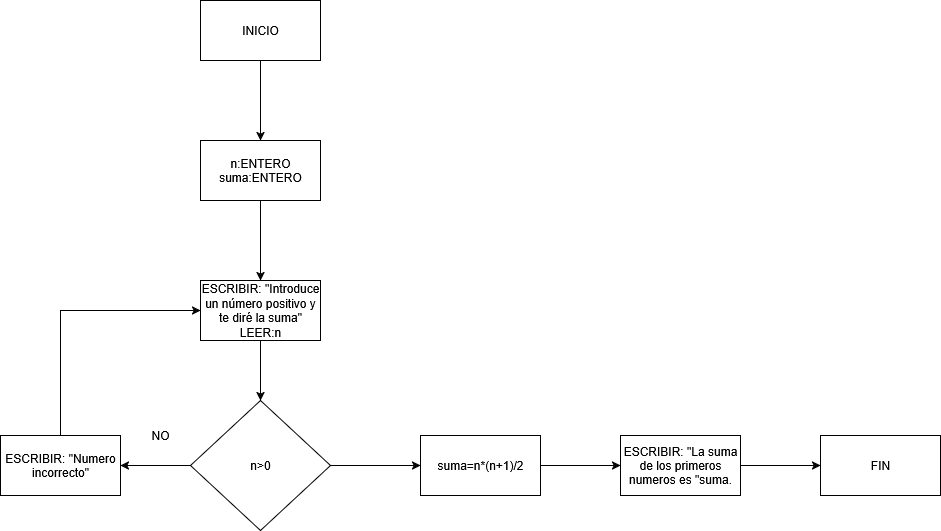

The diagram above was exported from draw.io. Its source (the exported page's mxGraphModel, read from the mxfile embedded in the PNG):
<mxGraphModel dx="1042" dy="597" grid="1" gridSize="10" guides="1" tooltips="1" connect="1" arrows="1" fold="1" page="1" pageScale="1" pageWidth="827" pageHeight="1169" math="0" shadow="0" adaptiveColors="none">
  <root>
    <mxCell id="0" />
    <mxCell id="1" parent="0" />
    <mxCell id="edp1guysdb1EKbpYnKQI-3" value="" style="edgeStyle=orthogonalEdgeStyle;rounded=0;orthogonalLoop=1;jettySize=auto;html=1;" edge="1" parent="1" source="edp1guysdb1EKbpYnKQI-1" target="edp1guysdb1EKbpYnKQI-2">
      <mxGeometry relative="1" as="geometry" />
    </mxCell>
    <mxCell id="edp1guysdb1EKbpYnKQI-1" value="INICIO" style="rounded=0;whiteSpace=wrap;html=1;" vertex="1" parent="1">
      <mxGeometry x="340" y="50" width="120" height="60" as="geometry" />
    </mxCell>
    <mxCell id="edp1guysdb1EKbpYnKQI-5" value="" style="edgeStyle=orthogonalEdgeStyle;rounded=0;orthogonalLoop=1;jettySize=auto;html=1;" edge="1" parent="1" source="edp1guysdb1EKbpYnKQI-2" target="edp1guysdb1EKbpYnKQI-4">
      <mxGeometry relative="1" as="geometry" />
    </mxCell>
    <mxCell id="edp1guysdb1EKbpYnKQI-2" value="&lt;div&gt;n:ENTERO&lt;/div&gt;&lt;div&gt;suma:ENTERO&lt;/div&gt;" style="whiteSpace=wrap;html=1;rounded=0;" vertex="1" parent="1">
      <mxGeometry x="340" y="190" width="120" height="60" as="geometry" />
    </mxCell>
    <mxCell id="edp1guysdb1EKbpYnKQI-7" value="" style="edgeStyle=orthogonalEdgeStyle;rounded=0;orthogonalLoop=1;jettySize=auto;html=1;" edge="1" parent="1" source="edp1guysdb1EKbpYnKQI-4">
      <mxGeometry relative="1" as="geometry">
        <mxPoint x="400" y="450" as="targetPoint" />
      </mxGeometry>
    </mxCell>
    <mxCell id="edp1guysdb1EKbpYnKQI-4" value="&lt;div&gt;ESCRIBIR: &quot;Introduce un número positivo y te diré la suma&quot;&lt;/div&gt;LEER:n" style="whiteSpace=wrap;html=1;rounded=0;" vertex="1" parent="1">
      <mxGeometry x="340" y="330" width="120" height="60" as="geometry" />
    </mxCell>
    <mxCell id="edp1guysdb1EKbpYnKQI-9" value="" style="edgeStyle=orthogonalEdgeStyle;rounded=0;orthogonalLoop=1;jettySize=auto;html=1;exitX=0;exitY=0.5;exitDx=0;exitDy=0;" edge="1" parent="1" source="edp1guysdb1EKbpYnKQI-11" target="edp1guysdb1EKbpYnKQI-8">
      <mxGeometry relative="1" as="geometry">
        <mxPoint x="340" y="480" as="sourcePoint" />
      </mxGeometry>
    </mxCell>
    <mxCell id="edp1guysdb1EKbpYnKQI-10" style="edgeStyle=orthogonalEdgeStyle;rounded=0;orthogonalLoop=1;jettySize=auto;html=1;exitX=0.5;exitY=0;exitDx=0;exitDy=0;entryX=0;entryY=0.5;entryDx=0;entryDy=0;" edge="1" parent="1" source="edp1guysdb1EKbpYnKQI-8" target="edp1guysdb1EKbpYnKQI-4">
      <mxGeometry relative="1" as="geometry" />
    </mxCell>
    <mxCell id="edp1guysdb1EKbpYnKQI-8" value="ESCRIBIR: &quot;Numero incorrecto&quot;" style="whiteSpace=wrap;html=1;rounded=0;" vertex="1" parent="1">
      <mxGeometry x="140" y="485" width="120" height="60" as="geometry" />
    </mxCell>
    <mxCell id="edp1guysdb1EKbpYnKQI-14" value="" style="edgeStyle=orthogonalEdgeStyle;rounded=0;orthogonalLoop=1;jettySize=auto;html=1;" edge="1" parent="1" source="edp1guysdb1EKbpYnKQI-11" target="edp1guysdb1EKbpYnKQI-13">
      <mxGeometry relative="1" as="geometry" />
    </mxCell>
    <mxCell id="edp1guysdb1EKbpYnKQI-11" value="n&amp;gt;0" style="rhombus;whiteSpace=wrap;html=1;" vertex="1" parent="1">
      <mxGeometry x="330" y="450" width="140" height="130" as="geometry" />
    </mxCell>
    <mxCell id="edp1guysdb1EKbpYnKQI-12" value="NO" style="text;html=1;align=center;verticalAlign=middle;whiteSpace=wrap;rounded=0;" vertex="1" parent="1">
      <mxGeometry x="270" y="470" width="60" height="30" as="geometry" />
    </mxCell>
    <mxCell id="edp1guysdb1EKbpYnKQI-16" value="" style="edgeStyle=orthogonalEdgeStyle;rounded=0;orthogonalLoop=1;jettySize=auto;html=1;" edge="1" parent="1" source="edp1guysdb1EKbpYnKQI-13" target="edp1guysdb1EKbpYnKQI-15">
      <mxGeometry relative="1" as="geometry" />
    </mxCell>
    <mxCell id="edp1guysdb1EKbpYnKQI-13" value="suma=n*(n+1)/2" style="whiteSpace=wrap;html=1;" vertex="1" parent="1">
      <mxGeometry x="560" y="485" width="120" height="60" as="geometry" />
    </mxCell>
    <mxCell id="edp1guysdb1EKbpYnKQI-18" value="" style="edgeStyle=orthogonalEdgeStyle;rounded=0;orthogonalLoop=1;jettySize=auto;html=1;" edge="1" parent="1" source="edp1guysdb1EKbpYnKQI-15" target="edp1guysdb1EKbpYnKQI-17">
      <mxGeometry relative="1" as="geometry" />
    </mxCell>
    <mxCell id="edp1guysdb1EKbpYnKQI-15" value="ESCRIBIR: &quot;La suma de los primeros numeros es &quot;suma." style="whiteSpace=wrap;html=1;" vertex="1" parent="1">
      <mxGeometry x="760" y="485" width="120" height="60" as="geometry" />
    </mxCell>
    <mxCell id="edp1guysdb1EKbpYnKQI-17" value="FIN" style="whiteSpace=wrap;html=1;" vertex="1" parent="1">
      <mxGeometry x="960" y="485" width="120" height="60" as="geometry" />
    </mxCell>
  </root>
</mxGraphModel>